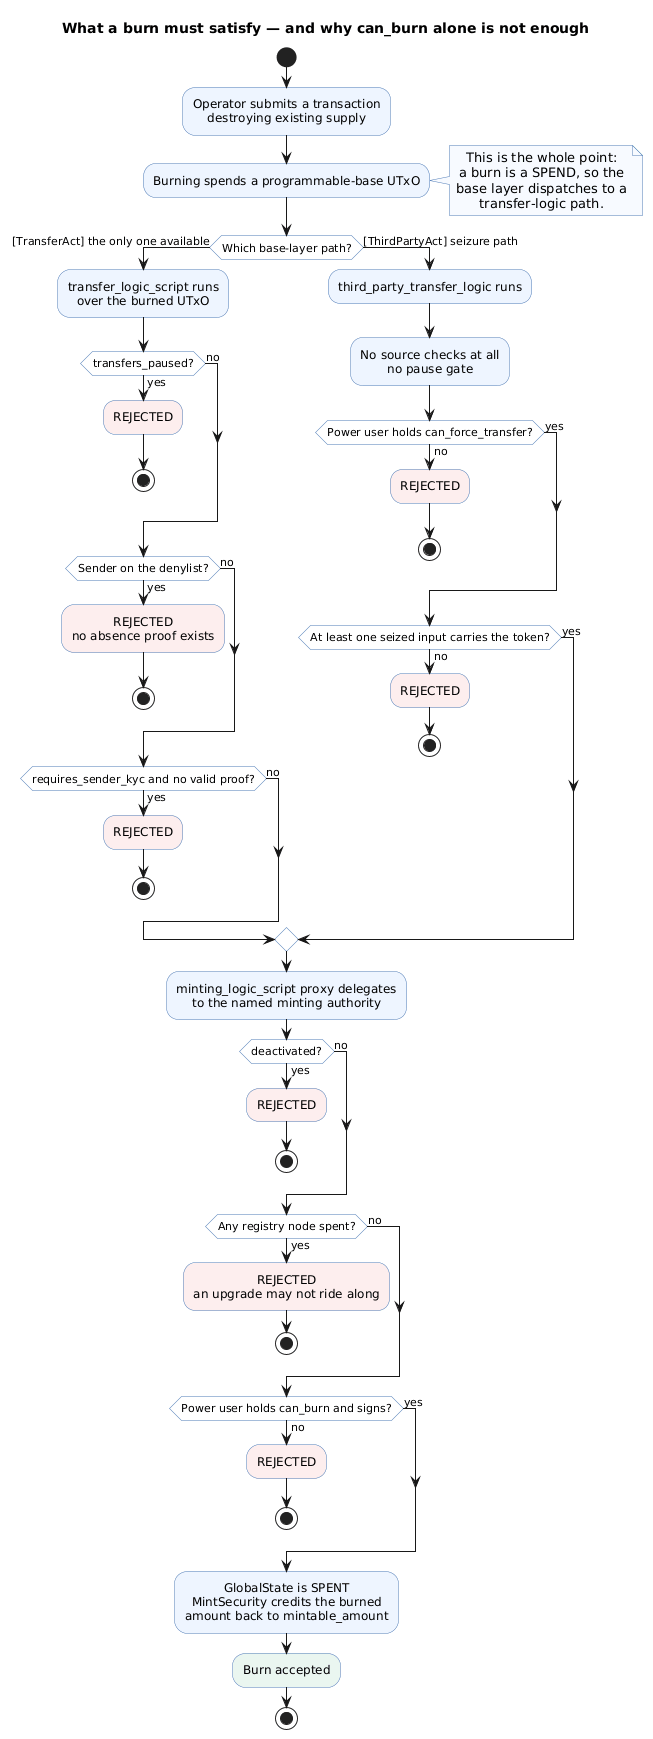

The diagram above was rendered by PlantUML. Its source (embedded in the PNG):
@startuml
title What a burn must satisfy — and why can_burn alone is not enough

skinparam shadowing false
skinparam defaultTextAlignment center
skinparam activityBackgroundColor #EEF5FF
skinparam activityBorderColor #4A78B5
skinparam activityDiamondBackgroundColor #FFFFFF
skinparam activityDiamondBorderColor #4A78B5
skinparam noteBackgroundColor #F7FAFF
skinparam noteBorderColor #4A78B5

start
:Operator submits a transaction
destroying existing supply;<<#EEF5FF>>
:Burning spends a programmable-base UTxO;<<#EEF5FF>>
note right
  This is the whole point:
  a burn is a SPEND, so the
  base layer dispatches to a
  transfer-logic path.
end note

if (Which base-layer path?) then ([TransferAct] the only one available)
  :transfer_logic_script runs
  over the burned UTxO;<<#EEF5FF>>
  if (transfers_paused?) then (yes)
    :REJECTED;<<#FDEEEE>>
    stop
  else (no)
  endif
  if (Sender on the denylist?) then (yes)
    :REJECTED
    no absence proof exists;<<#FDEEEE>>
    stop
  else (no)
  endif
  if (requires_sender_kyc and no valid proof?) then (yes)
    :REJECTED;<<#FDEEEE>>
    stop
  else (no)
  endif
else ([ThirdPartyAct] seizure path)
  :third_party_transfer_logic runs;<<#EEF5FF>>
  :No source checks at all
  no pause gate;<<#EEF5FF>>
  if (Power user holds can_force_transfer?) then (no)
    :REJECTED;<<#FDEEEE>>
    stop
  else (yes)
  endif
  if (At least one seized input carries the token?) then (no)
    :REJECTED;<<#FDEEEE>>
    stop
  else (yes)
  endif
endif

:minting_logic_script proxy delegates
to the named minting authority;<<#EEF5FF>>
if (deactivated?) then (yes)
  :REJECTED;<<#FDEEEE>>
  stop
else (no)
endif
if (Any registry node spent?) then (yes)
  :REJECTED
  an upgrade may not ride along;<<#FDEEEE>>
  stop
else (no)
endif
if (Power user holds can_burn and signs?) then (no)
  :REJECTED;<<#FDEEEE>>
  stop
else (yes)
endif
:GlobalState is SPENT
MintSecurity credits the burned
amount back to mintable_amount;<<#EEF5FF>>
:Burn accepted;<<#EAF6F0>>
stop
@enduml